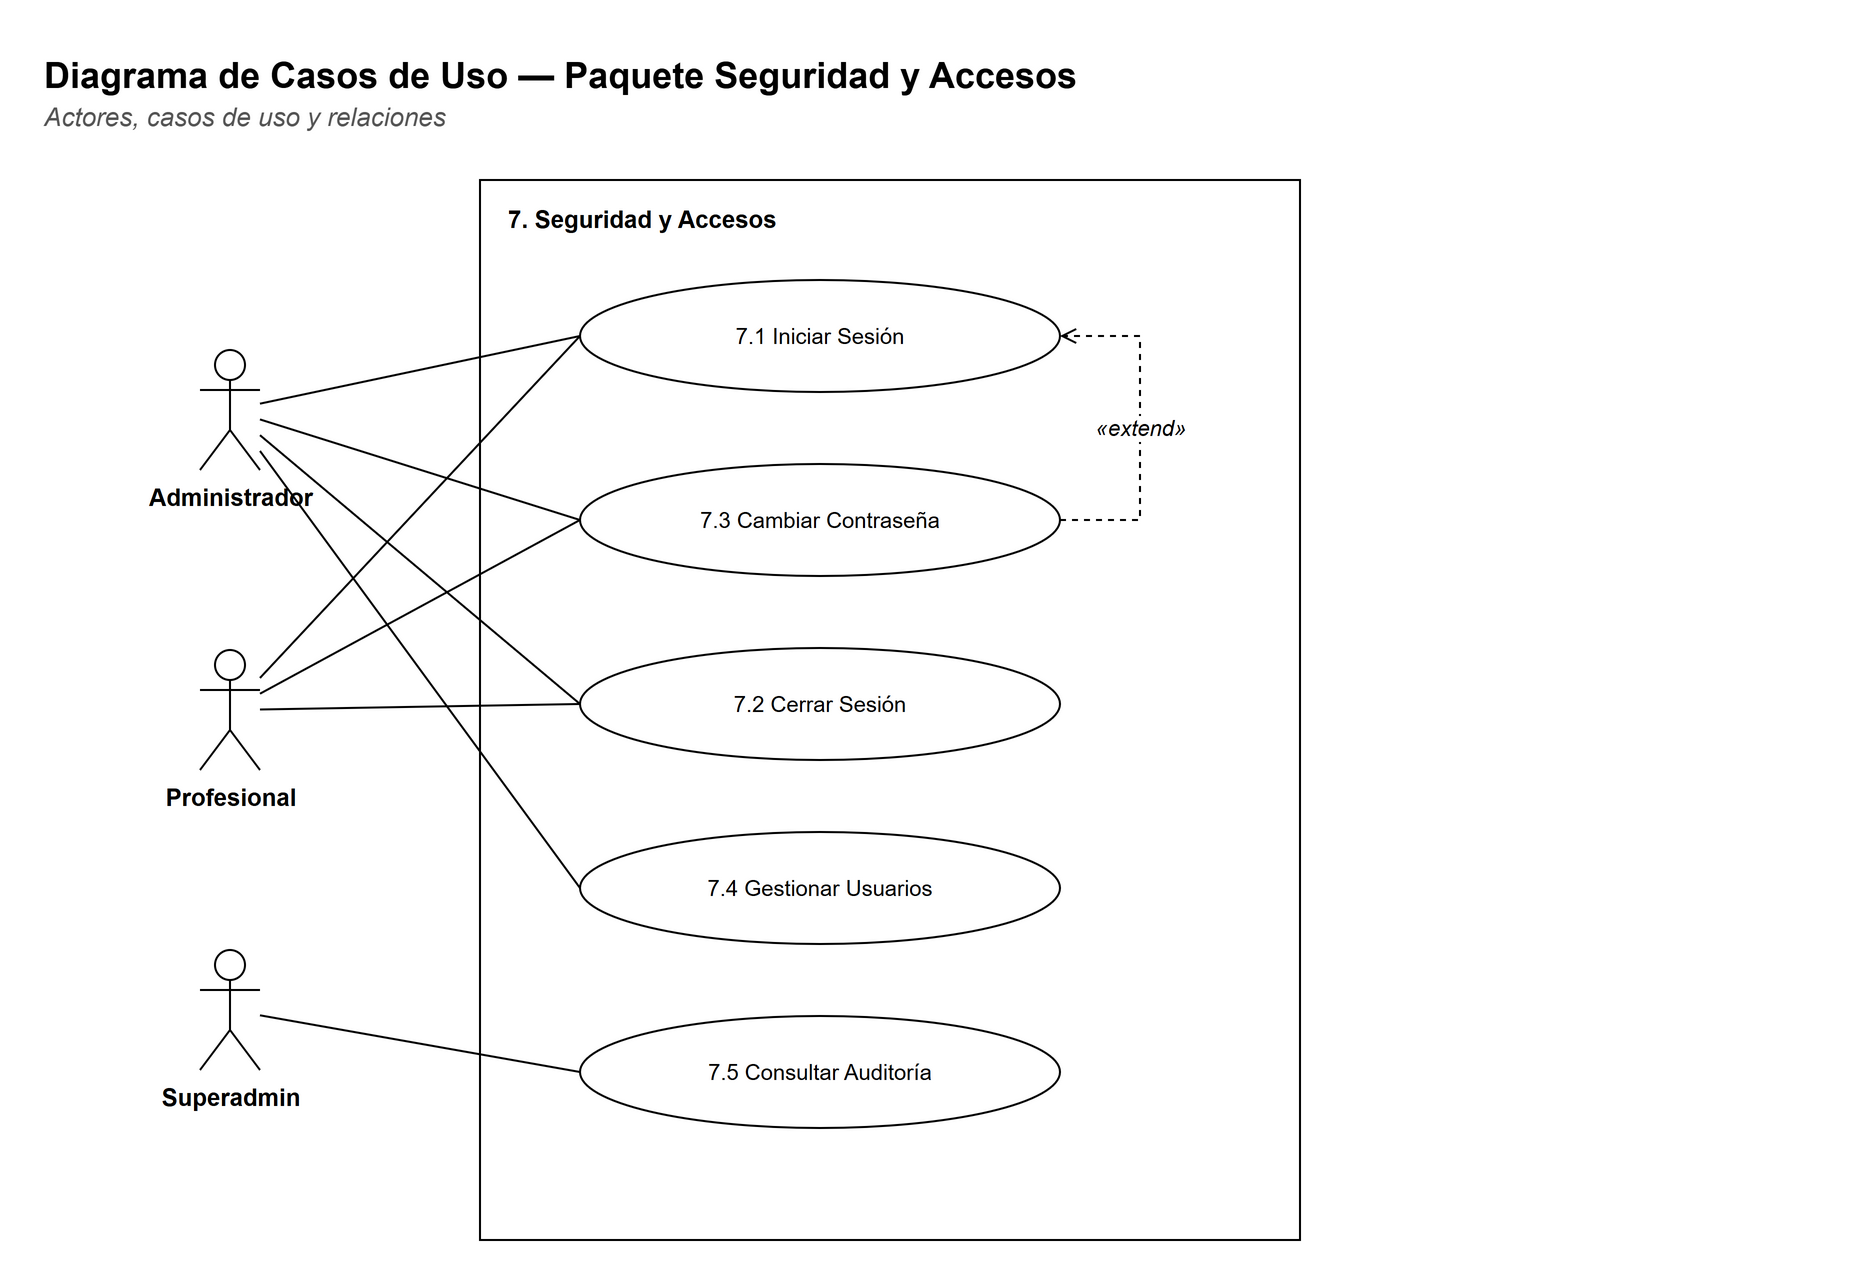

The diagram above was exported from draw.io. Its source (the exported page's mxGraphModel, read from the mxfile embedded in the PNG):
<mxGraphModel dx="1400" dy="900" grid="1" gridSize="10" guides="1" tooltips="1" connect="1" arrows="1" fold="1" page="1" pageScale="1" pageWidth="790" pageHeight="700" background="#FFFFFF" math="0" shadow="0">
  <root>
    <mxCell id="0" />
    <mxCell id="1" parent="0" />
    <mxCell id="c3" value="&lt;b&gt;Diagrama de Casos de Uso — Paquete Seguridad y Accesos&lt;/b&gt;" style="text;html=1;strokeColor=none;fillColor=none;align=left;verticalAlign=top;whiteSpace=wrap;fontFamily=Helvetica;fontSize=18;" vertex="1" parent="1">
      <mxGeometry x="30" y="30" width="900" height="26" as="geometry" />
    </mxCell>
    <mxCell id="c4" value="&lt;i&gt;Actores, casos de uso y relaciones&lt;/i&gt;" style="text;html=1;strokeColor=none;fillColor=none;align=left;verticalAlign=top;whiteSpace=wrap;fontFamily=Helvetica;fontSize=13;fontColor=#555555;" vertex="1" parent="1">
      <mxGeometry x="30" y="54" width="900" height="20" as="geometry" />
    </mxCell>
    <mxCell id="c5" value="" style="rounded=0;whiteSpace=wrap;html=1;fillColor=#FFFFFF;strokeColor=#000000;fontFamily=Helvetica;fontSize=12;verticalAlign=top;" vertex="1" parent="1">
      <mxGeometry x="250" y="100" width="410" height="530" as="geometry" />
    </mxCell>
    <mxCell id="c6" value="&lt;b&gt;7. Seguridad y Accesos&lt;/b&gt;" style="text;html=1;strokeColor=none;fillColor=none;align=left;verticalAlign=top;whiteSpace=wrap;fontFamily=Helvetica;fontSize=12;" vertex="1" parent="1">
      <mxGeometry x="262" y="106" width="390" height="20" as="geometry" />
    </mxCell>
    <mxCell id="c7" value="7.1 Iniciar Sesión" style="ellipse;whiteSpace=wrap;html=1;fillColor=#FFFFFF;strokeColor=#000000;fontFamily=Helvetica;fontSize=11;" vertex="1" parent="1">
      <mxGeometry x="300" y="150" width="240" height="56" as="geometry" />
    </mxCell>
    <mxCell id="c8" value="7.3 Cambiar Contraseña" style="ellipse;whiteSpace=wrap;html=1;fillColor=#FFFFFF;strokeColor=#000000;fontFamily=Helvetica;fontSize=11;" vertex="1" parent="1">
      <mxGeometry x="300" y="242" width="240" height="56" as="geometry" />
    </mxCell>
    <mxCell id="c9" value="7.2 Cerrar Sesión" style="ellipse;whiteSpace=wrap;html=1;fillColor=#FFFFFF;strokeColor=#000000;fontFamily=Helvetica;fontSize=11;" vertex="1" parent="1">
      <mxGeometry x="300" y="334" width="240" height="56" as="geometry" />
    </mxCell>
    <mxCell id="c10" value="7.4 Gestionar Usuarios" style="ellipse;whiteSpace=wrap;html=1;fillColor=#FFFFFF;strokeColor=#000000;fontFamily=Helvetica;fontSize=11;" vertex="1" parent="1">
      <mxGeometry x="300" y="426" width="240" height="56" as="geometry" />
    </mxCell>
    <mxCell id="c11" value="7.5 Consultar Auditoría" style="ellipse;whiteSpace=wrap;html=1;fillColor=#FFFFFF;strokeColor=#000000;fontFamily=Helvetica;fontSize=11;" vertex="1" parent="1">
      <mxGeometry x="300" y="518" width="240" height="56" as="geometry" />
    </mxCell>
    <mxCell id="c12" value="Administrador" style="shape=umlActor;verticalLabelPosition=bottom;verticalAlign=top;html=1;outlineConnect=0;fillColor=#FFFFFF;strokeColor=#000000;fontFamily=Helvetica;fontSize=12;fontStyle=1;" vertex="1" parent="1">
      <mxGeometry x="110" y="185.0" width="30" height="60" as="geometry" />
    </mxCell>
    <mxCell id="c13" value="Profesional" style="shape=umlActor;verticalLabelPosition=bottom;verticalAlign=top;html=1;outlineConnect=0;fillColor=#FFFFFF;strokeColor=#000000;fontFamily=Helvetica;fontSize=12;fontStyle=1;" vertex="1" parent="1">
      <mxGeometry x="110" y="335.0" width="30" height="60" as="geometry" />
    </mxCell>
    <mxCell id="c14" value="Superadmin" style="shape=umlActor;verticalLabelPosition=bottom;verticalAlign=top;html=1;outlineConnect=0;fillColor=#FFFFFF;strokeColor=#000000;fontFamily=Helvetica;fontSize=12;fontStyle=1;" vertex="1" parent="1">
      <mxGeometry x="110" y="485.0" width="30" height="60" as="geometry" />
    </mxCell>
    <mxCell id="c15" value="" style="edgeStyle=none;html=1;endArrow=none;endFill=0;strokeColor=#000000;fontFamily=Helvetica;fontSize=11;labelBackgroundColor=#FFFFFF;entryX=0;entryY=0.5;entryDx=0;entryDy=0;" edge="1" parent="1" source="c12" target="c7">
      <mxGeometry relative="1" as="geometry" />
    </mxCell>
    <mxCell id="c16" value="" style="edgeStyle=none;html=1;endArrow=none;endFill=0;strokeColor=#000000;fontFamily=Helvetica;fontSize=11;labelBackgroundColor=#FFFFFF;entryX=0;entryY=0.5;entryDx=0;entryDy=0;" edge="1" parent="1" source="c13" target="c7">
      <mxGeometry relative="1" as="geometry" />
    </mxCell>
    <mxCell id="c17" value="" style="edgeStyle=none;html=1;endArrow=none;endFill=0;strokeColor=#000000;fontFamily=Helvetica;fontSize=11;labelBackgroundColor=#FFFFFF;entryX=0;entryY=0.5;entryDx=0;entryDy=0;" edge="1" parent="1" source="c12" target="c8">
      <mxGeometry relative="1" as="geometry" />
    </mxCell>
    <mxCell id="c18" value="" style="edgeStyle=none;html=1;endArrow=none;endFill=0;strokeColor=#000000;fontFamily=Helvetica;fontSize=11;labelBackgroundColor=#FFFFFF;entryX=0;entryY=0.5;entryDx=0;entryDy=0;" edge="1" parent="1" source="c13" target="c8">
      <mxGeometry relative="1" as="geometry" />
    </mxCell>
    <mxCell id="c19" value="" style="edgeStyle=none;html=1;endArrow=none;endFill=0;strokeColor=#000000;fontFamily=Helvetica;fontSize=11;labelBackgroundColor=#FFFFFF;entryX=0;entryY=0.5;entryDx=0;entryDy=0;" edge="1" parent="1" source="c12" target="c9">
      <mxGeometry relative="1" as="geometry" />
    </mxCell>
    <mxCell id="c20" value="" style="edgeStyle=none;html=1;endArrow=none;endFill=0;strokeColor=#000000;fontFamily=Helvetica;fontSize=11;labelBackgroundColor=#FFFFFF;entryX=0;entryY=0.5;entryDx=0;entryDy=0;" edge="1" parent="1" source="c13" target="c9">
      <mxGeometry relative="1" as="geometry" />
    </mxCell>
    <mxCell id="c21" value="" style="edgeStyle=none;html=1;endArrow=none;endFill=0;strokeColor=#000000;fontFamily=Helvetica;fontSize=11;labelBackgroundColor=#FFFFFF;entryX=0;entryY=0.5;entryDx=0;entryDy=0;" edge="1" parent="1" source="c12" target="c10">
      <mxGeometry relative="1" as="geometry" />
    </mxCell>
    <mxCell id="c22" value="" style="edgeStyle=none;html=1;endArrow=none;endFill=0;strokeColor=#000000;fontFamily=Helvetica;fontSize=11;labelBackgroundColor=#FFFFFF;entryX=0;entryY=0.5;entryDx=0;entryDy=0;" edge="1" parent="1" source="c14" target="c11">
      <mxGeometry relative="1" as="geometry" />
    </mxCell>
    <mxCell id="c23" value="«extend»" style="edgeStyle=orthogonalEdgeStyle;rounded=0;html=1;endArrow=open;startArrow=none;endFill=0;startFill=0;strokeColor=#000000;fontFamily=Helvetica;fontSize=11;fontStyle=2;labelBackgroundColor=#FFFFFF;dashed=1;exitX=1;exitY=0.5;exitDx=0;exitDy=0;entryX=1;entryY=0.5;entryDx=0;entryDy=0;" edge="1" parent="1" source="c8" target="c7">
      <mxGeometry relative="1" as="geometry">
        <Array as="points">
          <mxPoint x="580" y="270.0" />
          <mxPoint x="580" y="178.0" />
        </Array>
      </mxGeometry>
    </mxCell>
  </root>
</mxGraphModel>